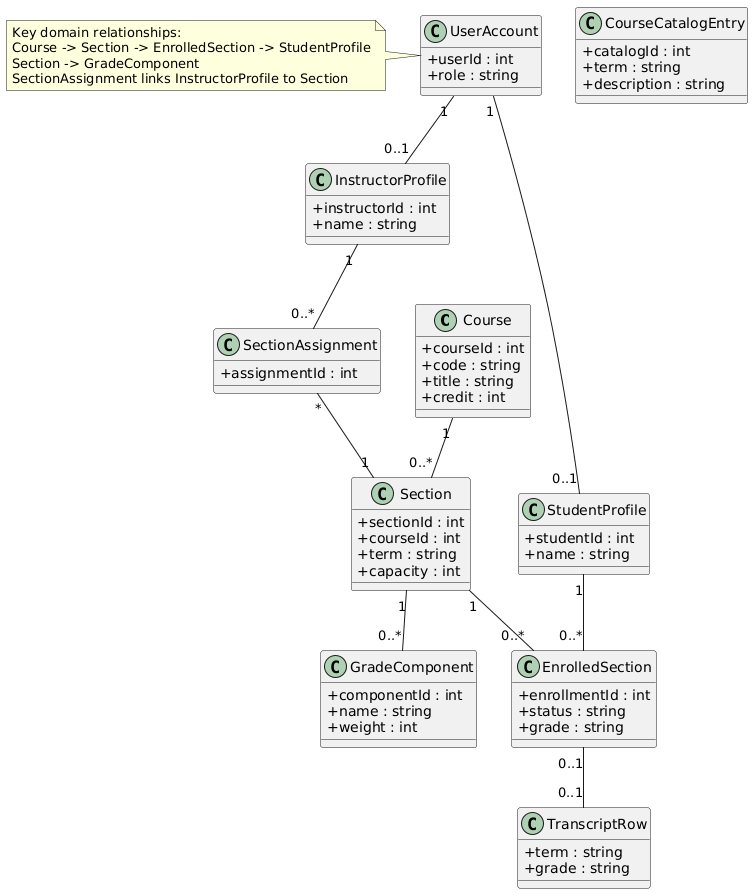

The diagram above was rendered by PlantUML. Its source (embedded in the PNG):
@startuml
skinparam classAttributeIconSize 0
class Course {
  +courseId : int
  +code : string
  +title : string
  +credit : int
}
class CourseCatalogEntry {
  +catalogId : int
  +term : string
  +description : string
}
class Section {
  +sectionId : int
  +courseId : int
  +term : string
  +capacity : int
}
class SectionAssignment {
  +assignmentId : int
}
class InstructorProfile {
  +instructorId : int
  +name : string
}
class StudentProfile {
  +studentId : int
  +name : string
}
class EnrolledSection {
  +enrollmentId : int
  +status : string
  +grade : string
}
class GradeComponent {
  +componentId : int
  +name : string
  +weight : int
}
class TranscriptRow {
  +term : string
  +grade : string
}
class UserAccount {
  +userId : int
  +role : string
}

Course "1" -- "0..*" Section
Section "1" -- "0..*" EnrolledSection
StudentProfile "1" -- "0..*" EnrolledSection
Section "1" -- "0..*" GradeComponent
InstructorProfile "1" -- "0..*" SectionAssignment
SectionAssignment "*" -- "1" Section
EnrolledSection "0..1" -- "0..1" TranscriptRow
UserAccount "1" -- "0..1" StudentProfile
UserAccount "1" -- "0..1" InstructorProfile

note left
  Key domain relationships:
  Course -> Section -> EnrolledSection -> StudentProfile
  Section -> GradeComponent
  SectionAssignment links InstructorProfile to Section
end note

@enduml